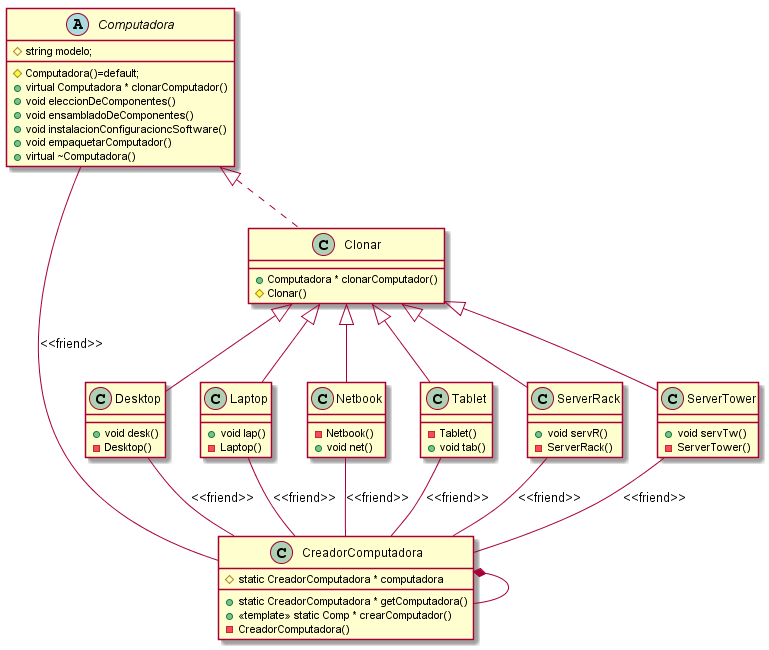

The diagram above was rendered by PlantUML. Its source (embedded in the PNG):
@startuml
abstract Class Computadora{
  #string modelo;
  #Computadora()=default;
  +virtual Computadora * clonarComputador()
  +void eleccionDeComponentes()
  +void ensambladoDeComponentes()
  +void instalacionConfiguracioncSoftware()
  +void empaquetarComputador()
  +virtual ~Computadora()
}

Class CreadorComputadora{
  +static CreadorComputadora * getComputadora()
  +<<template>> static Comp * crearComputador()
  -CreadorComputadora()
  #static CreadorComputadora * computadora
}

Class Clonar{
  +Computadora * clonarComputador()
  #Clonar()
}
Class Desktop{
  +void desk()
  -Desktop()
}

Class Laptop{
  +void lap()
  -Laptop()
}

Class Netbook{
  -Netbook()
  +void net()
}
Class Tablet{
  -Tablet()
  +void tab()
}
Class ServerRack{
  +void servR()
  -ServerRack()
}
Class ServerTower{
  +void servTw()
  -ServerTower()
}
 Desktop -- CreadorComputadora: <<friend>>
Laptop -- CreadorComputadora: <<friend>>
Netbook -- CreadorComputadora: <<friend>>
Tablet--CreadorComputadora: <<friend>>
ServerRack--CreadorComputadora: <<friend>>
ServerTower--CreadorComputadora: <<friend>>
Computadora--CreadorComputadora: <<friend>>
Clonar <|-- Desktop
Clonar <|-- Laptop
Clonar <|-- Netbook
Clonar <|-- Tablet
Clonar <|-- ServerRack
Clonar <|-- ServerTower
Computadora <|.. Clonar
CreadorComputadora *-- CreadorComputadora

@enduml